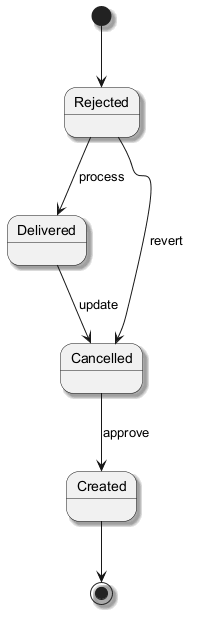

The diagram above was rendered by PlantUML. Its source (embedded in the PNG):
@startuml
skinparam monochrome true
skinparam shadowing true
[*] --> Rejected
Rejected --> Delivered : process
Delivered --> Cancelled : update
Cancelled --> Created : approve
Rejected --> Cancelled : revert
Created --> [*]
@enduml